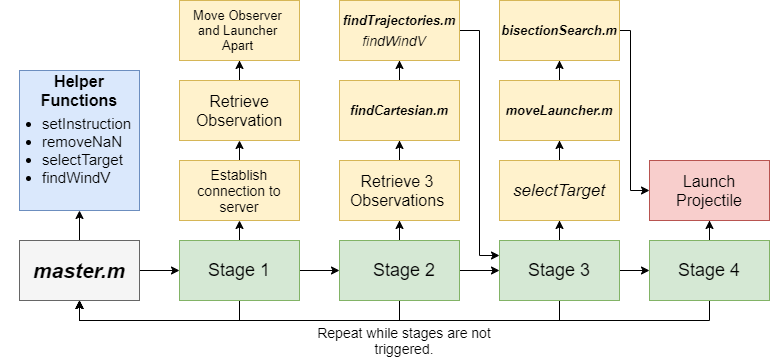

The diagram above was exported from draw.io. Its source (the exported page's mxGraphModel, read from the mxfile embedded in the PNG):
<mxGraphModel dx="1038" dy="580" grid="1" gridSize="10" guides="1" tooltips="1" connect="1" arrows="1" fold="1" page="1" pageScale="1" pageWidth="827" pageHeight="1169" math="0" shadow="0">
  <root>
    <mxCell id="0" />
    <mxCell id="1" parent="0" />
    <mxCell id="av_QFvIf_1QgOhpAhdmx-10" style="edgeStyle=orthogonalEdgeStyle;rounded=0;orthogonalLoop=1;jettySize=auto;html=1;exitX=1;exitY=0.5;exitDx=0;exitDy=0;entryX=0;entryY=0.5;entryDx=0;entryDy=0;" edge="1" parent="1" source="av_QFvIf_1QgOhpAhdmx-1" target="av_QFvIf_1QgOhpAhdmx-9">
      <mxGeometry relative="1" as="geometry" />
    </mxCell>
    <mxCell id="av_QFvIf_1QgOhpAhdmx-65" value="" style="edgeStyle=orthogonalEdgeStyle;rounded=0;orthogonalLoop=1;jettySize=auto;html=1;" edge="1" parent="1" source="av_QFvIf_1QgOhpAhdmx-1" target="av_QFvIf_1QgOhpAhdmx-64">
      <mxGeometry relative="1" as="geometry" />
    </mxCell>
    <mxCell id="av_QFvIf_1QgOhpAhdmx-1" value="" style="rounded=0;whiteSpace=wrap;html=1;fillColor=#f5f5f5;strokeColor=#666666;fontColor=#333333;" vertex="1" parent="1">
      <mxGeometry x="39" y="310" width="120" height="60" as="geometry" />
    </mxCell>
    <mxCell id="av_QFvIf_1QgOhpAhdmx-64" value="" style="rounded=0;whiteSpace=wrap;html=1;fillColor=#dae8fc;strokeColor=#6c8ebf;" vertex="1" parent="1">
      <mxGeometry x="39" y="140" width="120" height="140" as="geometry" />
    </mxCell>
    <mxCell id="av_QFvIf_1QgOhpAhdmx-2" value="&lt;font style=&quot;font-size: 21px&quot;&gt;&lt;i&gt;&lt;b&gt;master.m&lt;/b&gt;&lt;/i&gt;&lt;/font&gt;" style="text;html=1;strokeColor=none;fillColor=none;align=center;verticalAlign=middle;whiteSpace=wrap;rounded=0;" vertex="1" parent="1">
      <mxGeometry x="79" y="330" width="40" height="20" as="geometry" />
    </mxCell>
    <mxCell id="av_QFvIf_1QgOhpAhdmx-12" value="" style="edgeStyle=orthogonalEdgeStyle;rounded=0;orthogonalLoop=1;jettySize=auto;html=1;" edge="1" parent="1" source="av_QFvIf_1QgOhpAhdmx-9" target="av_QFvIf_1QgOhpAhdmx-11">
      <mxGeometry relative="1" as="geometry" />
    </mxCell>
    <mxCell id="av_QFvIf_1QgOhpAhdmx-17" style="edgeStyle=orthogonalEdgeStyle;rounded=0;orthogonalLoop=1;jettySize=auto;html=1;exitX=0.5;exitY=1;exitDx=0;exitDy=0;entryX=0.5;entryY=1;entryDx=0;entryDy=0;" edge="1" parent="1" source="av_QFvIf_1QgOhpAhdmx-9" target="av_QFvIf_1QgOhpAhdmx-1">
      <mxGeometry relative="1" as="geometry" />
    </mxCell>
    <mxCell id="av_QFvIf_1QgOhpAhdmx-30" style="edgeStyle=orthogonalEdgeStyle;rounded=0;orthogonalLoop=1;jettySize=auto;html=1;exitX=0.5;exitY=0;exitDx=0;exitDy=0;entryX=0.5;entryY=1;entryDx=0;entryDy=0;" edge="1" parent="1" source="av_QFvIf_1QgOhpAhdmx-9" target="av_QFvIf_1QgOhpAhdmx-32">
      <mxGeometry relative="1" as="geometry">
        <mxPoint x="259" y="270" as="targetPoint" />
      </mxGeometry>
    </mxCell>
    <mxCell id="av_QFvIf_1QgOhpAhdmx-9" value="" style="rounded=0;whiteSpace=wrap;html=1;fillColor=#d5e8d4;strokeColor=#82b366;" vertex="1" parent="1">
      <mxGeometry x="199" y="310" width="120" height="60" as="geometry" />
    </mxCell>
    <mxCell id="av_QFvIf_1QgOhpAhdmx-14" value="" style="edgeStyle=orthogonalEdgeStyle;rounded=0;orthogonalLoop=1;jettySize=auto;html=1;" edge="1" parent="1" source="av_QFvIf_1QgOhpAhdmx-11" target="av_QFvIf_1QgOhpAhdmx-13">
      <mxGeometry relative="1" as="geometry" />
    </mxCell>
    <mxCell id="av_QFvIf_1QgOhpAhdmx-18" style="edgeStyle=orthogonalEdgeStyle;rounded=0;orthogonalLoop=1;jettySize=auto;html=1;exitX=0.5;exitY=1;exitDx=0;exitDy=0;entryX=0.5;entryY=1;entryDx=0;entryDy=0;" edge="1" parent="1" source="av_QFvIf_1QgOhpAhdmx-11" target="av_QFvIf_1QgOhpAhdmx-1">
      <mxGeometry relative="1" as="geometry" />
    </mxCell>
    <mxCell id="av_QFvIf_1QgOhpAhdmx-44" value="" style="edgeStyle=orthogonalEdgeStyle;rounded=0;orthogonalLoop=1;jettySize=auto;html=1;" edge="1" parent="1" source="av_QFvIf_1QgOhpAhdmx-11" target="av_QFvIf_1QgOhpAhdmx-43">
      <mxGeometry relative="1" as="geometry" />
    </mxCell>
    <mxCell id="av_QFvIf_1QgOhpAhdmx-11" value="" style="rounded=0;whiteSpace=wrap;html=1;fillColor=#d5e8d4;strokeColor=#82b366;" vertex="1" parent="1">
      <mxGeometry x="359" y="310" width="120" height="60" as="geometry" />
    </mxCell>
    <mxCell id="av_QFvIf_1QgOhpAhdmx-46" value="" style="edgeStyle=orthogonalEdgeStyle;rounded=0;orthogonalLoop=1;jettySize=auto;html=1;" edge="1" parent="1" source="av_QFvIf_1QgOhpAhdmx-43" target="av_QFvIf_1QgOhpAhdmx-45">
      <mxGeometry relative="1" as="geometry" />
    </mxCell>
    <mxCell id="av_QFvIf_1QgOhpAhdmx-43" value="" style="rounded=0;whiteSpace=wrap;html=1;fillColor=#fff2cc;strokeColor=#d6b656;" vertex="1" parent="1">
      <mxGeometry x="359" y="230" width="120" height="60" as="geometry" />
    </mxCell>
    <mxCell id="av_QFvIf_1QgOhpAhdmx-48" value="" style="edgeStyle=orthogonalEdgeStyle;rounded=0;orthogonalLoop=1;jettySize=auto;html=1;" edge="1" parent="1" source="av_QFvIf_1QgOhpAhdmx-45" target="av_QFvIf_1QgOhpAhdmx-47">
      <mxGeometry relative="1" as="geometry" />
    </mxCell>
    <mxCell id="av_QFvIf_1QgOhpAhdmx-45" value="" style="rounded=0;whiteSpace=wrap;html=1;fillColor=#fff2cc;strokeColor=#d6b656;" vertex="1" parent="1">
      <mxGeometry x="359" y="150" width="120" height="60" as="geometry" />
    </mxCell>
    <mxCell id="av_QFvIf_1QgOhpAhdmx-53" style="edgeStyle=orthogonalEdgeStyle;rounded=0;orthogonalLoop=1;jettySize=auto;html=1;exitX=1;exitY=0.5;exitDx=0;exitDy=0;entryX=0;entryY=0.25;entryDx=0;entryDy=0;" edge="1" parent="1" source="av_QFvIf_1QgOhpAhdmx-47" target="av_QFvIf_1QgOhpAhdmx-13">
      <mxGeometry relative="1" as="geometry" />
    </mxCell>
    <mxCell id="av_QFvIf_1QgOhpAhdmx-47" value="" style="rounded=0;whiteSpace=wrap;html=1;fillColor=#fff2cc;strokeColor=#d6b656;" vertex="1" parent="1">
      <mxGeometry x="359" y="70" width="120" height="60" as="geometry" />
    </mxCell>
    <mxCell id="av_QFvIf_1QgOhpAhdmx-16" value="" style="edgeStyle=orthogonalEdgeStyle;rounded=0;orthogonalLoop=1;jettySize=auto;html=1;" edge="1" parent="1" source="av_QFvIf_1QgOhpAhdmx-13" target="av_QFvIf_1QgOhpAhdmx-15">
      <mxGeometry relative="1" as="geometry" />
    </mxCell>
    <mxCell id="av_QFvIf_1QgOhpAhdmx-19" style="edgeStyle=orthogonalEdgeStyle;rounded=0;orthogonalLoop=1;jettySize=auto;html=1;exitX=0.5;exitY=1;exitDx=0;exitDy=0;entryX=0.5;entryY=1;entryDx=0;entryDy=0;" edge="1" parent="1" source="av_QFvIf_1QgOhpAhdmx-13" target="av_QFvIf_1QgOhpAhdmx-1">
      <mxGeometry relative="1" as="geometry" />
    </mxCell>
    <mxCell id="av_QFvIf_1QgOhpAhdmx-57" value="" style="edgeStyle=orthogonalEdgeStyle;rounded=0;orthogonalLoop=1;jettySize=auto;html=1;" edge="1" parent="1" source="av_QFvIf_1QgOhpAhdmx-13" target="av_QFvIf_1QgOhpAhdmx-56">
      <mxGeometry relative="1" as="geometry" />
    </mxCell>
    <mxCell id="av_QFvIf_1QgOhpAhdmx-13" value="" style="rounded=0;whiteSpace=wrap;html=1;fillColor=#d5e8d4;strokeColor=#82b366;" vertex="1" parent="1">
      <mxGeometry x="519" y="310" width="120" height="60" as="geometry" />
    </mxCell>
    <mxCell id="av_QFvIf_1QgOhpAhdmx-59" value="" style="edgeStyle=orthogonalEdgeStyle;rounded=0;orthogonalLoop=1;jettySize=auto;html=1;" edge="1" parent="1" source="av_QFvIf_1QgOhpAhdmx-56" target="av_QFvIf_1QgOhpAhdmx-58">
      <mxGeometry relative="1" as="geometry" />
    </mxCell>
    <mxCell id="av_QFvIf_1QgOhpAhdmx-56" value="&lt;i&gt;&lt;font style=&quot;font-size: 17px&quot;&gt;selectTarget&lt;/font&gt;&lt;/i&gt;" style="rounded=0;whiteSpace=wrap;html=1;fillColor=#fff2cc;strokeColor=#d6b656;" vertex="1" parent="1">
      <mxGeometry x="519" y="230" width="120" height="60" as="geometry" />
    </mxCell>
    <mxCell id="av_QFvIf_1QgOhpAhdmx-61" value="" style="edgeStyle=orthogonalEdgeStyle;rounded=0;orthogonalLoop=1;jettySize=auto;html=1;" edge="1" parent="1" source="av_QFvIf_1QgOhpAhdmx-58" target="av_QFvIf_1QgOhpAhdmx-60">
      <mxGeometry relative="1" as="geometry" />
    </mxCell>
    <mxCell id="av_QFvIf_1QgOhpAhdmx-58" value="" style="rounded=0;whiteSpace=wrap;html=1;fillColor=#fff2cc;strokeColor=#d6b656;" vertex="1" parent="1">
      <mxGeometry x="519" y="150" width="120" height="60" as="geometry" />
    </mxCell>
    <mxCell id="av_QFvIf_1QgOhpAhdmx-79" style="edgeStyle=orthogonalEdgeStyle;rounded=0;orthogonalLoop=1;jettySize=auto;html=1;exitX=1;exitY=0.5;exitDx=0;exitDy=0;entryX=0;entryY=0.5;entryDx=0;entryDy=0;" edge="1" parent="1" source="av_QFvIf_1QgOhpAhdmx-60" target="av_QFvIf_1QgOhpAhdmx-76">
      <mxGeometry relative="1" as="geometry">
        <Array as="points">
          <mxPoint x="650" y="100" />
          <mxPoint x="650" y="260" />
        </Array>
      </mxGeometry>
    </mxCell>
    <mxCell id="av_QFvIf_1QgOhpAhdmx-60" value="" style="rounded=0;whiteSpace=wrap;html=1;fillColor=#fff2cc;strokeColor=#d6b656;" vertex="1" parent="1">
      <mxGeometry x="519" y="70" width="120" height="60" as="geometry" />
    </mxCell>
    <mxCell id="av_QFvIf_1QgOhpAhdmx-20" style="edgeStyle=orthogonalEdgeStyle;rounded=0;orthogonalLoop=1;jettySize=auto;html=1;exitX=0.5;exitY=1;exitDx=0;exitDy=0;entryX=0.5;entryY=1;entryDx=0;entryDy=0;" edge="1" parent="1" source="av_QFvIf_1QgOhpAhdmx-15" target="av_QFvIf_1QgOhpAhdmx-1">
      <mxGeometry relative="1" as="geometry" />
    </mxCell>
    <mxCell id="av_QFvIf_1QgOhpAhdmx-77" value="" style="edgeStyle=orthogonalEdgeStyle;rounded=0;orthogonalLoop=1;jettySize=auto;html=1;" edge="1" parent="1" source="av_QFvIf_1QgOhpAhdmx-15" target="av_QFvIf_1QgOhpAhdmx-76">
      <mxGeometry relative="1" as="geometry" />
    </mxCell>
    <mxCell id="av_QFvIf_1QgOhpAhdmx-15" value="" style="rounded=0;whiteSpace=wrap;html=1;fillColor=#d5e8d4;strokeColor=#82b366;" vertex="1" parent="1">
      <mxGeometry x="669" y="310" width="120" height="60" as="geometry" />
    </mxCell>
    <mxCell id="av_QFvIf_1QgOhpAhdmx-76" value="" style="rounded=0;whiteSpace=wrap;html=1;fillColor=#f8cecc;strokeColor=#b85450;" vertex="1" parent="1">
      <mxGeometry x="669" y="230" width="120" height="60" as="geometry" />
    </mxCell>
    <mxCell id="av_QFvIf_1QgOhpAhdmx-21" value="&lt;font style=&quot;font-size: 14px&quot;&gt;Repeat while stages are not triggered.&lt;/font&gt;" style="text;html=1;strokeColor=none;fillColor=none;align=center;verticalAlign=middle;whiteSpace=wrap;rounded=0;" vertex="1" parent="1">
      <mxGeometry x="309" y="400" width="230" height="20" as="geometry" />
    </mxCell>
    <mxCell id="av_QFvIf_1QgOhpAhdmx-22" value="&lt;font style=&quot;font-size: 18px&quot;&gt;Stage 1&lt;/font&gt;" style="text;html=1;strokeColor=none;fillColor=none;align=center;verticalAlign=middle;whiteSpace=wrap;rounded=0;" vertex="1" parent="1">
      <mxGeometry x="224" y="330" width="70" height="20" as="geometry" />
    </mxCell>
    <mxCell id="av_QFvIf_1QgOhpAhdmx-23" value="&lt;font style=&quot;font-size: 18px&quot;&gt;Stage 2&lt;/font&gt;" style="text;html=1;strokeColor=none;fillColor=none;align=center;verticalAlign=middle;whiteSpace=wrap;rounded=0;" vertex="1" parent="1">
      <mxGeometry x="389" y="330" width="70" height="20" as="geometry" />
    </mxCell>
    <mxCell id="av_QFvIf_1QgOhpAhdmx-24" value="&lt;font style=&quot;font-size: 18px&quot;&gt;Stage 3&lt;/font&gt;" style="text;html=1;strokeColor=none;fillColor=none;align=center;verticalAlign=middle;whiteSpace=wrap;rounded=0;" vertex="1" parent="1">
      <mxGeometry x="544" y="330" width="70" height="20" as="geometry" />
    </mxCell>
    <mxCell id="av_QFvIf_1QgOhpAhdmx-25" value="&lt;font style=&quot;font-size: 18px&quot;&gt;Stage 4&lt;/font&gt;" style="text;html=1;strokeColor=none;fillColor=none;align=center;verticalAlign=middle;whiteSpace=wrap;rounded=0;" vertex="1" parent="1">
      <mxGeometry x="694" y="330" width="70" height="20" as="geometry" />
    </mxCell>
    <mxCell id="av_QFvIf_1QgOhpAhdmx-42" style="edgeStyle=orthogonalEdgeStyle;rounded=0;orthogonalLoop=1;jettySize=auto;html=1;exitX=0.5;exitY=0;exitDx=0;exitDy=0;entryX=0.5;entryY=1;entryDx=0;entryDy=0;" edge="1" parent="1" source="av_QFvIf_1QgOhpAhdmx-32" target="av_QFvIf_1QgOhpAhdmx-33">
      <mxGeometry relative="1" as="geometry" />
    </mxCell>
    <mxCell id="av_QFvIf_1QgOhpAhdmx-32" value="" style="rounded=0;whiteSpace=wrap;html=1;fillColor=#fff2cc;strokeColor=#d6b656;" vertex="1" parent="1">
      <mxGeometry x="199" y="230" width="120" height="60" as="geometry" />
    </mxCell>
    <mxCell id="av_QFvIf_1QgOhpAhdmx-36" value="" style="edgeStyle=orthogonalEdgeStyle;rounded=0;orthogonalLoop=1;jettySize=auto;html=1;" edge="1" parent="1" source="av_QFvIf_1QgOhpAhdmx-33" target="av_QFvIf_1QgOhpAhdmx-35">
      <mxGeometry relative="1" as="geometry" />
    </mxCell>
    <mxCell id="av_QFvIf_1QgOhpAhdmx-33" value="" style="rounded=0;whiteSpace=wrap;html=1;fillColor=#fff2cc;strokeColor=#d6b656;" vertex="1" parent="1">
      <mxGeometry x="199" y="150" width="120" height="60" as="geometry" />
    </mxCell>
    <mxCell id="av_QFvIf_1QgOhpAhdmx-35" value="" style="rounded=0;whiteSpace=wrap;html=1;fillColor=#fff2cc;strokeColor=#d6b656;" vertex="1" parent="1">
      <mxGeometry x="199" y="70" width="120" height="60" as="geometry" />
    </mxCell>
    <mxCell id="av_QFvIf_1QgOhpAhdmx-38" value="&lt;font style=&quot;font-size: 14px&quot;&gt;Establish connection to server&lt;/font&gt;" style="text;html=1;strokeColor=none;fillColor=none;align=center;verticalAlign=middle;whiteSpace=wrap;rounded=0;" vertex="1" parent="1">
      <mxGeometry x="209" y="250" width="100" height="20" as="geometry" />
    </mxCell>
    <mxCell id="av_QFvIf_1QgOhpAhdmx-39" value="&lt;font style=&quot;font-size: 16px&quot;&gt;Retrieve Observation&lt;/font&gt;" style="text;html=1;strokeColor=none;fillColor=none;align=center;verticalAlign=middle;whiteSpace=wrap;rounded=0;" vertex="1" parent="1">
      <mxGeometry x="239" y="170" width="40" height="20" as="geometry" />
    </mxCell>
    <mxCell id="av_QFvIf_1QgOhpAhdmx-40" value="&lt;font style=&quot;font-size: 13px&quot;&gt;Move Observer and Launcher Apart&lt;/font&gt;" style="text;html=1;strokeColor=none;fillColor=none;align=center;verticalAlign=middle;whiteSpace=wrap;rounded=0;" vertex="1" parent="1">
      <mxGeometry x="210" y="90" width="95" height="20" as="geometry" />
    </mxCell>
    <mxCell id="av_QFvIf_1QgOhpAhdmx-49" value="&lt;font style=&quot;font-size: 16px&quot;&gt;Retrieve 3 Observations&lt;/font&gt;" style="text;html=1;strokeColor=none;fillColor=none;align=center;verticalAlign=middle;whiteSpace=wrap;rounded=0;" vertex="1" parent="1">
      <mxGeometry x="390" y="250" width="54" height="20" as="geometry" />
    </mxCell>
    <mxCell id="av_QFvIf_1QgOhpAhdmx-51" value="&lt;i&gt;&lt;b&gt;&lt;font style=&quot;font-size: 13px&quot;&gt;findCartesian.m&lt;/font&gt;&lt;/b&gt;&lt;/i&gt;" style="text;html=1;strokeColor=none;fillColor=none;align=center;verticalAlign=middle;whiteSpace=wrap;rounded=0;" vertex="1" parent="1">
      <mxGeometry x="399" y="170" width="40" height="20" as="geometry" />
    </mxCell>
    <mxCell id="av_QFvIf_1QgOhpAhdmx-52" value="&lt;i&gt;&lt;b&gt;&lt;font style=&quot;font-size: 13px&quot;&gt;findTrajectories.m&lt;/font&gt;&lt;/b&gt;&lt;br&gt;&lt;/i&gt;" style="text;html=1;strokeColor=none;fillColor=none;align=center;verticalAlign=middle;whiteSpace=wrap;rounded=0;" vertex="1" parent="1">
      <mxGeometry x="399" y="80" width="40" height="20" as="geometry" />
    </mxCell>
    <mxCell id="av_QFvIf_1QgOhpAhdmx-66" value="&lt;h1&gt;&lt;br&gt;&lt;/h1&gt;" style="text;html=1;strokeColor=none;fillColor=none;spacing=5;spacingTop=-20;whiteSpace=wrap;overflow=hidden;rounded=0;" vertex="1" parent="1">
      <mxGeometry x="50" y="190" width="100" height="90" as="geometry" />
    </mxCell>
    <mxCell id="av_QFvIf_1QgOhpAhdmx-68" value="&lt;b&gt;&lt;font style=&quot;font-size: 16px&quot;&gt;Helper Functions&lt;/font&gt;&lt;/b&gt;" style="text;html=1;strokeColor=none;fillColor=none;align=center;verticalAlign=middle;whiteSpace=wrap;rounded=0;" vertex="1" parent="1">
      <mxGeometry x="79" y="150" width="40" height="20" as="geometry" />
    </mxCell>
    <mxCell id="av_QFvIf_1QgOhpAhdmx-70" value="&lt;ul style=&quot;font-size: 15px&quot;&gt;&lt;li&gt;setInstruction&lt;/li&gt;&lt;li&gt;removeNaN&lt;/li&gt;&lt;li&gt;selectTarget&lt;/li&gt;&lt;li&gt;findWindV&lt;/li&gt;&lt;/ul&gt;" style="text;html=1;strokeColor=none;fillColor=none;align=left;verticalAlign=middle;whiteSpace=wrap;rounded=0;" vertex="1" parent="1">
      <mxGeometry x="20" y="210" width="40" height="20" as="geometry" />
    </mxCell>
    <mxCell id="av_QFvIf_1QgOhpAhdmx-73" value="&lt;font style=&quot;font-size: 14px&quot;&gt;&lt;i&gt;findWindV&lt;/i&gt;&lt;/font&gt;" style="text;html=1;strokeColor=none;fillColor=none;align=center;verticalAlign=middle;whiteSpace=wrap;rounded=0;" vertex="1" parent="1">
      <mxGeometry x="393.5" y="100" width="40" height="20" as="geometry" />
    </mxCell>
    <mxCell id="av_QFvIf_1QgOhpAhdmx-74" value="&lt;font style=&quot;font-size: 13px&quot;&gt;&lt;i&gt;&lt;b&gt;moveLauncher.m&lt;/b&gt;&lt;/i&gt;&lt;/font&gt;" style="text;html=1;strokeColor=none;fillColor=none;align=center;verticalAlign=middle;whiteSpace=wrap;rounded=0;" vertex="1" parent="1">
      <mxGeometry x="559" y="170" width="40" height="20" as="geometry" />
    </mxCell>
    <mxCell id="av_QFvIf_1QgOhpAhdmx-75" value="&lt;i&gt;&lt;b&gt;&lt;font style=&quot;font-size: 13px&quot;&gt;bisectionSearch.m&lt;/font&gt;&lt;/b&gt;&lt;/i&gt;" style="text;html=1;strokeColor=none;fillColor=none;align=center;verticalAlign=middle;whiteSpace=wrap;rounded=0;" vertex="1" parent="1">
      <mxGeometry x="559" y="90" width="40" height="20" as="geometry" />
    </mxCell>
    <mxCell id="av_QFvIf_1QgOhpAhdmx-78" value="&lt;font style=&quot;font-size: 16px&quot;&gt;Launch Projectile&lt;/font&gt;" style="text;html=1;strokeColor=none;fillColor=none;align=center;verticalAlign=middle;whiteSpace=wrap;rounded=0;" vertex="1" parent="1">
      <mxGeometry x="709" y="250" width="40" height="20" as="geometry" />
    </mxCell>
  </root>
</mxGraphModel>